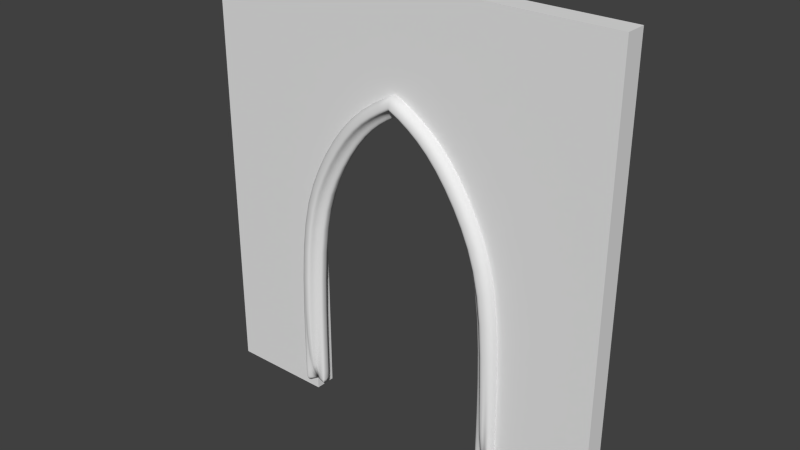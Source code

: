 # Source: Front_Door_Redone.blend  (saved by Blender 2.79.0; exported with 4.5.12 LTS)
import bpy
from mathutils import Matrix  # noqa: F401  (used for matrix-valued properties, if any)

bpy.ops.wm.read_factory_settings(use_empty=True)
scene = bpy.context.scene
scene.name = 'Scene'

# ---- collections
col_collection_1 = bpy.data.collections.new('Collection 1'); scene.collection.children.link(col_collection_1)
col_collection_1.hide_render = True
col_collection_1.hide_viewport = True
col_collection_2 = bpy.data.collections.new('Collection 2'); scene.collection.children.link(col_collection_2)

# ---- world
world_world = bpy.data.worlds.new('World'); scene.world = world_world
world_world.color = (0.05088, 0.05088, 0.05088)
world_world.use_sun_shadow = False
world_world.sun_shadow_jitter_overblur = 0.0
world_world.cycles.sampling_method = 'NONE'
world_world.cycles.sample_map_resolution = 256

# ---- meshes
me_lod_a_front_door = bpy.data.meshes.new('LOD_A_Front_Door')
me_lod_a_front_door.from_pydata([(0.0, 0.0, 0.0), (1.0, 0.0, 0.0), (3.0, 0.0, 0.0), (4.0, 0.0, 0.0), (4.0, 0.0, 4.0), (0.0, 0.0, 4.0), (0.0, 0.0, 0.1), (1.0, 0.0, 1.5), (2.78, 0.0, 2.182), (3.0, 0.0, 1.5), (2.0, 0.0, 3.0), (1.22, 0.0, 2.182), (2.39, 0.0, 2.768), (1.1, 0.0, 1.8), (1.61, 0.0, 2.768), (2.9, 0.0, 1.8), (0.0, -0.2, 0.0), (1.0, -0.2, 0.0), (3.0, -0.2, 0.0), (4.0, -0.2, 0.0), (4.0, -0.2, 4.0), (0.0, -0.2, 4.0), (0.0, -0.2, 0.1), (1.0, -0.2, 1.5), (2.0, -0.2, 3.0), (2.39, -0.2, 2.768), (3.0, -0.2, 1.5), (2.78, -0.2, 2.182), (1.1, -0.2, 1.8), (1.22, -0.2, 2.182), (1.61, -0.2, 2.768), (2.9, -0.2, 1.8), (0.0, 0.0, -0.2), (1.0, 0.0, -0.2), (3.0, 0.0, -0.2), (4.0, 0.0, -0.2), (0.0, -0.2, -0.2), (1.0, -0.2, -0.2), (3.0, -0.2, -0.2), (4.0, -0.2, -0.2)], [], [(1, 0, 6, 5, 4, 3, 2, 9, 15, 8, 12, 10, 14, 11, 13, 7), (17, 23, 28, 29, 30, 24, 25, 27, 31, 26, 18, 19, 20, 21, 22, 16), (14, 10, 24, 30), (4, 5, 21, 20), (15, 9, 26, 31), (5, 6, 22, 21), (7, 13, 28, 23), (1, 7, 23, 17), (11, 14, 30, 29), (10, 12, 25, 24), (8, 15, 31, 27), (9, 2, 18, 26), (0, 1, 33, 32), (6, 0, 16, 22), (12, 8, 27, 25), (16, 0, 32, 36), (13, 11, 29, 28), (3, 4, 20, 19), (32, 33, 37, 36), (34, 35, 39, 38), (17, 16, 36, 37), (3, 19, 39, 35), (18, 2, 34, 38), (2, 3, 35, 34), (1, 17, 37, 33), (19, 18, 38, 39)])
me_lod_a_front_door.use_remesh_preserve_volume = False
me_lod_a_front_door.use_remesh_preserve_attributes = False
me_lod_a_front_door.use_mirror_vertex_groups = False
me_lod_a_front_door.update()
me_lod_b_front_door = bpy.data.meshes.new('LOD_B_Front_Door')
me_lod_b_front_door.from_pydata([(0.0, 0.0, 0.0), (1.0, 0.0, 0.0), (3.0, 0.0, 0.0), (4.0, 0.0, 0.0), (4.0, 0.0, 4.0), (0.0, 0.0, 4.0), (0.0, 0.0, 0.1), (1.0, 0.0, 1.5), (2.78, 0.0, 2.182), (3.0, 0.0, 1.5), (2.0, 0.0, 3.0), (1.22, 0.0, 2.182), (2.39, 0.0, 2.768), (1.1, 0.0, 1.8), (1.61, 0.0, 2.768), (2.9, 0.0, 1.8), (0.0, -0.2, 0.0), (1.0, -0.2, 0.0), (3.0, -0.2, 0.0), (4.0, -0.2, 0.0), (4.0, -0.2, 4.0), (0.0, -0.2, 4.0), (0.0, -0.2, 0.1), (1.0, -0.2, 1.5), (2.0, -0.2, 3.0), (2.39, -0.2, 2.768), (3.0, -0.2, 1.5), (2.78, -0.2, 2.182), (1.1, -0.2, 1.8), (1.22, -0.2, 2.182), (1.61, -0.2, 2.768), (2.9, -0.2, 1.8), (0.0, 0.0, -0.2), (1.0, 0.0, -0.2), (3.0, 0.0, -0.2), (4.0, 0.0, -0.2), (0.0, -0.2, -0.2), (1.0, -0.2, -0.2), (3.0, -0.2, -0.2), (4.0, -0.2, -0.2)], [], [(1, 0, 6, 5, 4, 3, 2, 9, 15, 8, 12, 10, 14, 11, 13, 7), (17, 23, 28, 29, 30, 24, 25, 27, 31, 26, 18, 19, 20, 21, 22, 16), (14, 10, 24, 30), (4, 5, 21, 20), (15, 9, 26, 31), (5, 6, 22, 21), (7, 13, 28, 23), (1, 7, 23, 17), (11, 14, 30, 29), (10, 12, 25, 24), (8, 15, 31, 27), (9, 2, 18, 26), (0, 1, 33, 32), (6, 0, 16, 22), (12, 8, 27, 25), (16, 0, 32, 36), (13, 11, 29, 28), (3, 4, 20, 19), (32, 33, 37, 36), (34, 35, 39, 38), (17, 16, 36, 37), (3, 19, 39, 35), (18, 2, 34, 38), (2, 3, 35, 34), (1, 17, 37, 33), (19, 18, 38, 39)])
me_lod_b_front_door.use_remesh_preserve_volume = False
me_lod_b_front_door.use_remesh_preserve_attributes = False
me_lod_b_front_door.use_mirror_vertex_groups = False
me_lod_b_front_door.update()
me_door_profile_1 = bpy.data.meshes.new('Door Profile 1')
me_door_profile_1.from_pydata([(-0.1, 0.1, -0.1), (-0.1, -0.02452, -0.1), (-0.08989, -0.06226, -0.1), (0.1, -0.01556, -0.09988), (0.08989, 0.06226, -0.09989), (0.02452, 0.1, -0.1), (0.1, 0.02452, -0.1), (0.06226, 0.08989, -0.1), (0.08989, 0.06226, -0.1), (0.1, 0.02452, -0.09988), (-0.08989, -0.06226, -0.1001), (0.1, -0.01556, -0.1), (0.01556, -0.1, -0.1), (0.05911, -0.02873, -0.1), (0.02873, -0.0591, -0.1), (-0.06226, -0.08989, -0.1001), (-0.1, -0.02452, -0.1001), (-0.02452, -0.1, -0.1), (-0.1, 0.1, -0.1001), (0.02441, -0.0591, 1.507), (0.05442, -0.02873, 1.502), (0.01139, -0.1, 1.509), (-0.1028, 0.1, 1.526), (0.02024, 0.1, 1.507), (0.09482, -0.01557, 1.496), (0.09482, 0.02452, 1.496), (-0.1028, -0.02452, 1.526), (0.05753, 0.08989, 1.501), (-0.0928, -0.06226, 1.525), (-0.0655, -0.08989, 1.521), (-0.02821, -0.1, 1.515), (0.08483, 0.06226, 1.497), (0.2405, -0.0591, 2.177), (0.2678, -0.02873, 2.163), (0.2287, -0.1, 2.183), (0.1248, 0.1, 2.233), (0.2368, 0.1, 2.179), (0.3046, -0.01557, 2.145), (0.3046, 0.02452, 2.145), (0.1248, -0.02452, 2.233), (0.2707, 0.08989, 2.162), (0.1339, -0.06226, 2.229), (0.1588, -0.08989, 2.217), (0.1927, -0.1, 2.2), (0.2955, 0.06226, 2.15), (0.6272, -0.0591, 2.748), (0.6479, -0.02873, 2.725), (0.6182, -0.1, 2.757), (0.5393, 0.1, 2.842), (0.6243, 0.1, 2.751), (0.6759, -0.01557, 2.695), (0.6759, 0.02452, 2.695), (0.5393, -0.02452, 2.842), (0.6501, 0.08989, 2.723), (0.5462, -0.06226, 2.834), (0.5651, -0.08989, 2.814), (0.5908, -0.1, 2.786), (0.669, 0.06226, 2.703), (0.9924, -0.0591, 2.965), (0.9925, -0.02873, 2.934), (0.9924, -0.1, 2.978), (0.992, 0.1, 3.093), (0.9924, 0.1, 2.969), (0.9927, -0.01557, 2.893), (0.9927, 0.02452, 2.893), (0.992, -0.02452, 3.093), (0.9925, 0.08989, 2.931), (0.992, -0.06226, 3.083), (0.9921, -0.08989, 3.056), (0.9922, -0.1, 3.018), (0.9926, 0.06226, 2.903)], [], [(0, 1, 16, 18), (5, 0, 18), (15, 10, 2), (8, 4, 9, 6), (7, 4, 8), (6, 9, 3, 11), (2, 10, 16, 1), (11, 3, 13), (14, 19, 21, 12), (17, 30, 29, 15), (5, 18, 22, 23), (7, 27, 31, 4), (18, 16, 26, 22), (9, 25, 24, 3), (5, 23, 27, 7), (4, 31, 25, 9), (3, 24, 20, 13), (10, 28, 26, 16), (17, 12, 21, 30), (13, 20, 19, 14), (15, 29, 28, 10), (23, 36, 40, 27), (28, 41, 39, 26), (20, 33, 32, 19), (29, 42, 41, 28), (19, 32, 34, 21), (30, 43, 42, 29), (23, 22, 35, 36), (27, 40, 44, 31), (25, 38, 37, 24), (31, 44, 38, 25), (24, 37, 33, 20), (30, 21, 34, 43), (22, 26, 39, 35), (43, 56, 55, 42), (36, 35, 48, 49), (40, 53, 57, 44), (38, 51, 50, 37), (44, 57, 51, 38), (37, 50, 46, 33), (43, 34, 47, 56), (35, 39, 52, 48), (36, 49, 53, 40), (41, 54, 52, 39), (33, 46, 45, 32), (42, 55, 54, 41), (32, 45, 47, 34), (49, 62, 66, 53), (54, 67, 65, 52), (46, 59, 58, 45), (55, 68, 67, 54), (45, 58, 60, 47), (56, 69, 68, 55), (49, 48, 61, 62), (53, 66, 70, 57), (51, 64, 63, 50), (57, 70, 64, 51), (50, 63, 59, 46), (56, 47, 60, 69), (48, 52, 65, 61), (15, 2, 1, 0, 5, 7, 8, 6, 11, 13, 14, 12, 17)])
me_door_profile_1.polygons.foreach_set('use_smooth', [True] * 61)
me_door_profile_1.use_remesh_preserve_volume = False
me_door_profile_1.use_remesh_preserve_attributes = False
me_door_profile_1.use_mirror_vertex_groups = False
me_door_profile_1.update()

# ---- objects
ob_lod_a_front_door = bpy.data.objects.new('LOD_A_Front_Door', me_lod_a_front_door)
ob_lod_b_front_door = bpy.data.objects.new('LOD_B_Front_Door', me_lod_b_front_door)
ob_mirror_point = bpy.data.objects.new('Mirror Point', None)
ob_door_profile_1 = bpy.data.objects.new('Door Profile 1', me_door_profile_1)

# ---- transforms, parenting, visibility, modifiers, constraints
ob_lod_a_front_door.location = (0.0, 0.0, 0.0)
ob_lod_a_front_door.lineart.crease_threshold = 0.0
ob_lod_b_front_door.location = (0.0, 0.0, 0.0)
ob_lod_b_front_door.lineart.crease_threshold = 0.0
ob_mirror_point.parent = ob_lod_b_front_door
ob_mirror_point.location = (2.0, -0.2, 0.0)
ob_mirror_point.empty_image_offset = (0.0, 0.0)
ob_mirror_point.lineart.crease_threshold = 0.0
ob_door_profile_1.parent = ob_lod_b_front_door
ob_door_profile_1.location = (1.0, -0.2, 0.0)
ob_door_profile_1.lineart.crease_threshold = 0.0
_m = ob_door_profile_1.modifiers.new('Subsurf', 'SUBSURF')
_m.uv_smooth = 'PRESERVE_CORNERS'
_m.quality = 2
_m.show_only_control_edges = False
_m = ob_door_profile_1.modifiers.new('Mirror', 'MIRROR')
_m.use_clip = True
_m.merge_threshold = 0.0189
_m.mirror_object = ob_mirror_point

# ---- collection membership
col_collection_1.objects.link(ob_lod_a_front_door)
col_collection_2.objects.link(ob_lod_b_front_door)
col_collection_2.objects.link(ob_mirror_point)
col_collection_2.objects.link(ob_door_profile_1)

# ---- scene / render settings (as saved in the file)
scene.frame_start = 1; scene.frame_end = 250; scene.frame_set(1)
scene.render.engine = 'CYCLES'
scene.render.resolution_percentage = 50
scene.render.dither_intensity = 0.0
scene.cycles.use_denoising = False
scene.cycles.samples = 10
scene.cycles.sampling_pattern = 'TABULATED_SOBOL'
scene.cycles.light_sampling_threshold = 0.0
scene.cycles.use_adaptive_sampling = False
scene.cycles.use_light_tree = False
scene.cycles.blur_glossy = 0.0
scene.cycles.pixel_filter_type = 'GAUSSIAN'
scene.cycles.sample_clamp_indirect = 0.0
scene.view_settings.view_transform = 'Standard'
bpy.context.view_layer.update()

# ---- added for rendering (the .blend has no active camera and no usable light): camera, sun
cam_auto = bpy.data.cameras.new('AutoCamera')
cam_auto.lens = 50.0
cam_auto.sensor_width = 36.0
cam_auto.clip_end = 1000.0
ob_auto_camera = bpy.data.objects.new('AutoCamera', cam_auto)
scene.collection.objects.link(ob_auto_camera)
ob_auto_camera.location = (7.37343, -6.59758, 6.19874)
ob_auto_camera.rotation_euler = (1.09748, -7.21219e-08, 0.694738)
scene.camera = ob_auto_camera
light_auto_sun = bpy.data.lights.new('AutoSun', 'SUN')
light_auto_sun.energy = 3.0
light_auto_sun.angle = 0.0523599
ob_auto_sun = bpy.data.objects.new('AutoSun', light_auto_sun)
scene.collection.objects.link(ob_auto_sun)
ob_auto_sun.rotation_euler = (0.872665, 0.174533, 0.523599)
bpy.context.view_layer.update()
